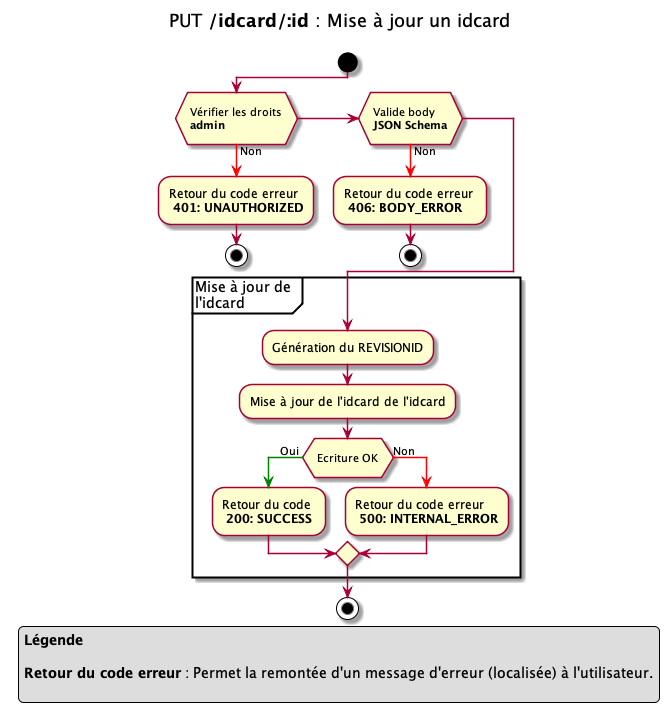

The diagram above was rendered by PlantUML. Its source (embedded in the PNG):
@startuml

title
PUT **/idcard/:id** : Mise à jour un idcard

end title

start
if ( \n Vérifier les droits \n **admin** \n)
    -[#red]-> Non ;
    -Retour du code erreur \n **401: UNAUTHORIZED**
    stop
elseif ( \n Valide body \n **JSON Schema** \n )
    -[#red]-> Non ;
    -Retour du code erreur \n **406: BODY_ERROR**
    stop
endif


partition "Mise à jour de \nl'idcard" {
    -Génération du REVISIONID
    -Mise à jour de l'idcard de l'idcard
    if ( \n Ecriture OK \n )
        -[#green]-> Oui ;
        -Retour du code \n **200: SUCCESS**
    else
        -[#red]-> Non ;
        -Retour du code erreur \n **500: INTERNAL_ERROR**
    endif
}
stop

legend 
**Légende**

**Retour du code erreur** : Permet la remontée d'un message d'erreur (localisée) à l'utilisateur.

endlegend

@enduml